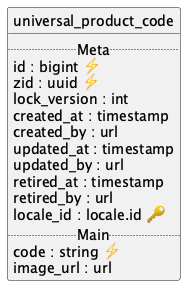

The diagram above was rendered by PlantUML. Its source (embedded in the PNG):
@startuml uml
skinparam monochrome true
skinparam linetype ortho
hide circle

entity universal_product_code {
  .. Meta ..
  id : bigint ⚡
  zid : uuid ⚡
  lock_version : int
  created_at : timestamp
  created_by : url
  updated_at : timestamp
  updated_by : url
  retired_at : timestamp
  retired_by : url
  locale_id : locale.id 🔑
  .. Main ..
  code : string ⚡
  image_url : url
}

@enduml